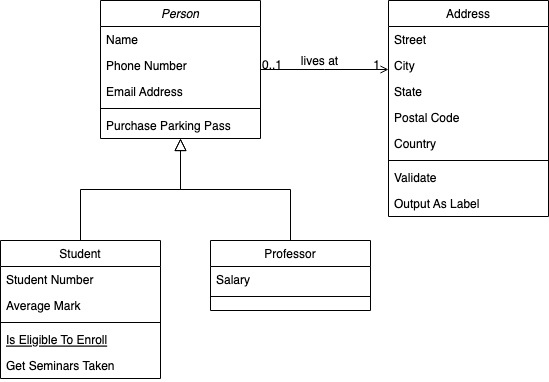

The diagram above was exported from draw.io. Its source (the exported page's mxGraphModel, read from the mxfile embedded in the PNG):
<mxGraphModel dx="954" dy="575" grid="1" gridSize="10" guides="1" tooltips="1" connect="1" arrows="1" fold="1" page="1" pageScale="1" pageWidth="827" pageHeight="1169" math="0" shadow="0">
  <root>
    <mxCell id="WIyWlLk6GJQsqaUBKTNV-0" />
    <mxCell id="WIyWlLk6GJQsqaUBKTNV-1" parent="WIyWlLk6GJQsqaUBKTNV-0" />
    <mxCell id="zkfFHV4jXpPFQw0GAbJ--0" value="Person" style="swimlane;fontStyle=2;align=center;verticalAlign=top;childLayout=stackLayout;horizontal=1;startSize=26;horizontalStack=0;resizeParent=1;resizeLast=0;collapsible=1;marginBottom=0;rounded=0;shadow=0;strokeWidth=1;" parent="WIyWlLk6GJQsqaUBKTNV-1" vertex="1">
      <mxGeometry x="220" y="120" width="160" height="138" as="geometry">
        <mxRectangle x="230" y="140" width="160" height="26" as="alternateBounds" />
      </mxGeometry>
    </mxCell>
    <mxCell id="zkfFHV4jXpPFQw0GAbJ--1" value="Name" style="text;align=left;verticalAlign=top;spacingLeft=4;spacingRight=4;overflow=hidden;rotatable=0;points=[[0,0.5],[1,0.5]];portConstraint=eastwest;" parent="zkfFHV4jXpPFQw0GAbJ--0" vertex="1">
      <mxGeometry y="26" width="160" height="26" as="geometry" />
    </mxCell>
    <mxCell id="zkfFHV4jXpPFQw0GAbJ--2" value="Phone Number" style="text;align=left;verticalAlign=top;spacingLeft=4;spacingRight=4;overflow=hidden;rotatable=0;points=[[0,0.5],[1,0.5]];portConstraint=eastwest;rounded=0;shadow=0;html=0;" parent="zkfFHV4jXpPFQw0GAbJ--0" vertex="1">
      <mxGeometry y="52" width="160" height="26" as="geometry" />
    </mxCell>
    <mxCell id="zkfFHV4jXpPFQw0GAbJ--3" value="Email Address" style="text;align=left;verticalAlign=top;spacingLeft=4;spacingRight=4;overflow=hidden;rotatable=0;points=[[0,0.5],[1,0.5]];portConstraint=eastwest;rounded=0;shadow=0;html=0;" parent="zkfFHV4jXpPFQw0GAbJ--0" vertex="1">
      <mxGeometry y="78" width="160" height="26" as="geometry" />
    </mxCell>
    <mxCell id="zkfFHV4jXpPFQw0GAbJ--4" value="" style="line;html=1;strokeWidth=1;align=left;verticalAlign=middle;spacingTop=-1;spacingLeft=3;spacingRight=3;rotatable=0;labelPosition=right;points=[];portConstraint=eastwest;" parent="zkfFHV4jXpPFQw0GAbJ--0" vertex="1">
      <mxGeometry y="104" width="160" height="8" as="geometry" />
    </mxCell>
    <mxCell id="zkfFHV4jXpPFQw0GAbJ--5" value="Purchase Parking Pass" style="text;align=left;verticalAlign=top;spacingLeft=4;spacingRight=4;overflow=hidden;rotatable=0;points=[[0,0.5],[1,0.5]];portConstraint=eastwest;" parent="zkfFHV4jXpPFQw0GAbJ--0" vertex="1">
      <mxGeometry y="112" width="160" height="26" as="geometry" />
    </mxCell>
    <mxCell id="zkfFHV4jXpPFQw0GAbJ--6" value="Student" style="swimlane;fontStyle=0;align=center;verticalAlign=top;childLayout=stackLayout;horizontal=1;startSize=26;horizontalStack=0;resizeParent=1;resizeLast=0;collapsible=1;marginBottom=0;rounded=0;shadow=0;strokeWidth=1;" parent="WIyWlLk6GJQsqaUBKTNV-1" vertex="1">
      <mxGeometry x="120" y="360" width="160" height="138" as="geometry">
        <mxRectangle x="130" y="380" width="160" height="26" as="alternateBounds" />
      </mxGeometry>
    </mxCell>
    <mxCell id="zkfFHV4jXpPFQw0GAbJ--7" value="Student Number" style="text;align=left;verticalAlign=top;spacingLeft=4;spacingRight=4;overflow=hidden;rotatable=0;points=[[0,0.5],[1,0.5]];portConstraint=eastwest;" parent="zkfFHV4jXpPFQw0GAbJ--6" vertex="1">
      <mxGeometry y="26" width="160" height="26" as="geometry" />
    </mxCell>
    <mxCell id="zkfFHV4jXpPFQw0GAbJ--8" value="Average Mark" style="text;align=left;verticalAlign=top;spacingLeft=4;spacingRight=4;overflow=hidden;rotatable=0;points=[[0,0.5],[1,0.5]];portConstraint=eastwest;rounded=0;shadow=0;html=0;" parent="zkfFHV4jXpPFQw0GAbJ--6" vertex="1">
      <mxGeometry y="52" width="160" height="26" as="geometry" />
    </mxCell>
    <mxCell id="zkfFHV4jXpPFQw0GAbJ--9" value="" style="line;html=1;strokeWidth=1;align=left;verticalAlign=middle;spacingTop=-1;spacingLeft=3;spacingRight=3;rotatable=0;labelPosition=right;points=[];portConstraint=eastwest;" parent="zkfFHV4jXpPFQw0GAbJ--6" vertex="1">
      <mxGeometry y="78" width="160" height="8" as="geometry" />
    </mxCell>
    <mxCell id="zkfFHV4jXpPFQw0GAbJ--10" value="Is Eligible To Enroll" style="text;align=left;verticalAlign=top;spacingLeft=4;spacingRight=4;overflow=hidden;rotatable=0;points=[[0,0.5],[1,0.5]];portConstraint=eastwest;fontStyle=4" parent="zkfFHV4jXpPFQw0GAbJ--6" vertex="1">
      <mxGeometry y="86" width="160" height="26" as="geometry" />
    </mxCell>
    <mxCell id="zkfFHV4jXpPFQw0GAbJ--11" value="Get Seminars Taken" style="text;align=left;verticalAlign=top;spacingLeft=4;spacingRight=4;overflow=hidden;rotatable=0;points=[[0,0.5],[1,0.5]];portConstraint=eastwest;" parent="zkfFHV4jXpPFQw0GAbJ--6" vertex="1">
      <mxGeometry y="112" width="160" height="26" as="geometry" />
    </mxCell>
    <mxCell id="zkfFHV4jXpPFQw0GAbJ--12" value="" style="endArrow=block;endSize=10;endFill=0;shadow=0;strokeWidth=1;rounded=0;edgeStyle=elbowEdgeStyle;elbow=vertical;" parent="WIyWlLk6GJQsqaUBKTNV-1" source="zkfFHV4jXpPFQw0GAbJ--6" target="zkfFHV4jXpPFQw0GAbJ--0" edge="1">
      <mxGeometry width="160" relative="1" as="geometry">
        <mxPoint x="200" y="203" as="sourcePoint" />
        <mxPoint x="200" y="203" as="targetPoint" />
      </mxGeometry>
    </mxCell>
    <mxCell id="zkfFHV4jXpPFQw0GAbJ--13" value="Professor" style="swimlane;fontStyle=0;align=center;verticalAlign=top;childLayout=stackLayout;horizontal=1;startSize=26;horizontalStack=0;resizeParent=1;resizeLast=0;collapsible=1;marginBottom=0;rounded=0;shadow=0;strokeWidth=1;" parent="WIyWlLk6GJQsqaUBKTNV-1" vertex="1">
      <mxGeometry x="330" y="360" width="160" height="70" as="geometry">
        <mxRectangle x="340" y="380" width="170" height="26" as="alternateBounds" />
      </mxGeometry>
    </mxCell>
    <mxCell id="zkfFHV4jXpPFQw0GAbJ--14" value="Salary" style="text;align=left;verticalAlign=top;spacingLeft=4;spacingRight=4;overflow=hidden;rotatable=0;points=[[0,0.5],[1,0.5]];portConstraint=eastwest;" parent="zkfFHV4jXpPFQw0GAbJ--13" vertex="1">
      <mxGeometry y="26" width="160" height="26" as="geometry" />
    </mxCell>
    <mxCell id="zkfFHV4jXpPFQw0GAbJ--15" value="" style="line;html=1;strokeWidth=1;align=left;verticalAlign=middle;spacingTop=-1;spacingLeft=3;spacingRight=3;rotatable=0;labelPosition=right;points=[];portConstraint=eastwest;" parent="zkfFHV4jXpPFQw0GAbJ--13" vertex="1">
      <mxGeometry y="52" width="160" height="8" as="geometry" />
    </mxCell>
    <mxCell id="zkfFHV4jXpPFQw0GAbJ--16" value="" style="endArrow=block;endSize=10;endFill=0;shadow=0;strokeWidth=1;rounded=0;edgeStyle=elbowEdgeStyle;elbow=vertical;" parent="WIyWlLk6GJQsqaUBKTNV-1" source="zkfFHV4jXpPFQw0GAbJ--13" target="zkfFHV4jXpPFQw0GAbJ--0" edge="1">
      <mxGeometry width="160" relative="1" as="geometry">
        <mxPoint x="210" y="373" as="sourcePoint" />
        <mxPoint x="310" y="271" as="targetPoint" />
      </mxGeometry>
    </mxCell>
    <mxCell id="zkfFHV4jXpPFQw0GAbJ--17" value="Address" style="swimlane;fontStyle=0;align=center;verticalAlign=top;childLayout=stackLayout;horizontal=1;startSize=26;horizontalStack=0;resizeParent=1;resizeLast=0;collapsible=1;marginBottom=0;rounded=0;shadow=0;strokeWidth=1;" parent="WIyWlLk6GJQsqaUBKTNV-1" vertex="1">
      <mxGeometry x="508" y="120" width="160" height="216" as="geometry">
        <mxRectangle x="550" y="140" width="160" height="26" as="alternateBounds" />
      </mxGeometry>
    </mxCell>
    <mxCell id="zkfFHV4jXpPFQw0GAbJ--18" value="Street" style="text;align=left;verticalAlign=top;spacingLeft=4;spacingRight=4;overflow=hidden;rotatable=0;points=[[0,0.5],[1,0.5]];portConstraint=eastwest;" parent="zkfFHV4jXpPFQw0GAbJ--17" vertex="1">
      <mxGeometry y="26" width="160" height="26" as="geometry" />
    </mxCell>
    <mxCell id="zkfFHV4jXpPFQw0GAbJ--19" value="City" style="text;align=left;verticalAlign=top;spacingLeft=4;spacingRight=4;overflow=hidden;rotatable=0;points=[[0,0.5],[1,0.5]];portConstraint=eastwest;rounded=0;shadow=0;html=0;" parent="zkfFHV4jXpPFQw0GAbJ--17" vertex="1">
      <mxGeometry y="52" width="160" height="26" as="geometry" />
    </mxCell>
    <mxCell id="zkfFHV4jXpPFQw0GAbJ--20" value="State" style="text;align=left;verticalAlign=top;spacingLeft=4;spacingRight=4;overflow=hidden;rotatable=0;points=[[0,0.5],[1,0.5]];portConstraint=eastwest;rounded=0;shadow=0;html=0;" parent="zkfFHV4jXpPFQw0GAbJ--17" vertex="1">
      <mxGeometry y="78" width="160" height="26" as="geometry" />
    </mxCell>
    <mxCell id="zkfFHV4jXpPFQw0GAbJ--21" value="Postal Code" style="text;align=left;verticalAlign=top;spacingLeft=4;spacingRight=4;overflow=hidden;rotatable=0;points=[[0,0.5],[1,0.5]];portConstraint=eastwest;rounded=0;shadow=0;html=0;" parent="zkfFHV4jXpPFQw0GAbJ--17" vertex="1">
      <mxGeometry y="104" width="160" height="26" as="geometry" />
    </mxCell>
    <mxCell id="zkfFHV4jXpPFQw0GAbJ--22" value="Country" style="text;align=left;verticalAlign=top;spacingLeft=4;spacingRight=4;overflow=hidden;rotatable=0;points=[[0,0.5],[1,0.5]];portConstraint=eastwest;rounded=0;shadow=0;html=0;" parent="zkfFHV4jXpPFQw0GAbJ--17" vertex="1">
      <mxGeometry y="130" width="160" height="26" as="geometry" />
    </mxCell>
    <mxCell id="zkfFHV4jXpPFQw0GAbJ--23" value="" style="line;html=1;strokeWidth=1;align=left;verticalAlign=middle;spacingTop=-1;spacingLeft=3;spacingRight=3;rotatable=0;labelPosition=right;points=[];portConstraint=eastwest;" parent="zkfFHV4jXpPFQw0GAbJ--17" vertex="1">
      <mxGeometry y="156" width="160" height="8" as="geometry" />
    </mxCell>
    <mxCell id="zkfFHV4jXpPFQw0GAbJ--24" value="Validate" style="text;align=left;verticalAlign=top;spacingLeft=4;spacingRight=4;overflow=hidden;rotatable=0;points=[[0,0.5],[1,0.5]];portConstraint=eastwest;" parent="zkfFHV4jXpPFQw0GAbJ--17" vertex="1">
      <mxGeometry y="164" width="160" height="26" as="geometry" />
    </mxCell>
    <mxCell id="zkfFHV4jXpPFQw0GAbJ--25" value="Output As Label" style="text;align=left;verticalAlign=top;spacingLeft=4;spacingRight=4;overflow=hidden;rotatable=0;points=[[0,0.5],[1,0.5]];portConstraint=eastwest;" parent="zkfFHV4jXpPFQw0GAbJ--17" vertex="1">
      <mxGeometry y="190" width="160" height="26" as="geometry" />
    </mxCell>
    <mxCell id="zkfFHV4jXpPFQw0GAbJ--26" value="" style="endArrow=open;shadow=0;strokeWidth=1;rounded=0;endFill=1;edgeStyle=elbowEdgeStyle;elbow=vertical;" parent="WIyWlLk6GJQsqaUBKTNV-1" source="zkfFHV4jXpPFQw0GAbJ--0" target="zkfFHV4jXpPFQw0GAbJ--17" edge="1">
      <mxGeometry x="0.5" y="41" relative="1" as="geometry">
        <mxPoint x="380" y="192" as="sourcePoint" />
        <mxPoint x="540" y="192" as="targetPoint" />
        <mxPoint x="-40" y="32" as="offset" />
      </mxGeometry>
    </mxCell>
    <mxCell id="zkfFHV4jXpPFQw0GAbJ--27" value="0..1" style="resizable=0;align=left;verticalAlign=bottom;labelBackgroundColor=none;fontSize=12;" parent="zkfFHV4jXpPFQw0GAbJ--26" connectable="0" vertex="1">
      <mxGeometry x="-1" relative="1" as="geometry">
        <mxPoint y="4" as="offset" />
      </mxGeometry>
    </mxCell>
    <mxCell id="zkfFHV4jXpPFQw0GAbJ--28" value="1" style="resizable=0;align=right;verticalAlign=bottom;labelBackgroundColor=none;fontSize=12;" parent="zkfFHV4jXpPFQw0GAbJ--26" connectable="0" vertex="1">
      <mxGeometry x="1" relative="1" as="geometry">
        <mxPoint x="-7" y="4" as="offset" />
      </mxGeometry>
    </mxCell>
    <mxCell id="zkfFHV4jXpPFQw0GAbJ--29" value="lives at" style="text;html=1;resizable=0;points=[];;align=center;verticalAlign=middle;labelBackgroundColor=none;rounded=0;shadow=0;strokeWidth=1;fontSize=12;" parent="zkfFHV4jXpPFQw0GAbJ--26" vertex="1" connectable="0">
      <mxGeometry x="0.5" y="49" relative="1" as="geometry">
        <mxPoint x="-38" y="40" as="offset" />
      </mxGeometry>
    </mxCell>
  </root>
</mxGraphModel>